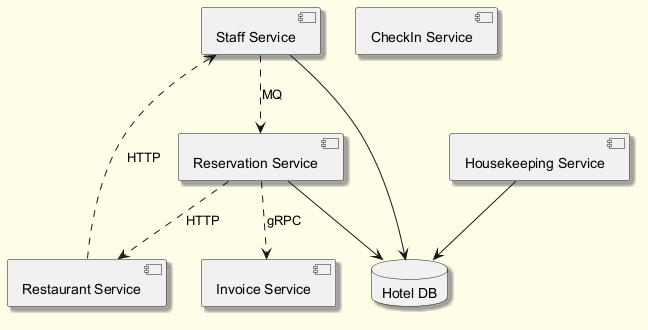

The diagram above was rendered by PlantUML. Its source (embedded in the PNG):
@startuml
skinparam backgroundColor #FFFDE7
skinparam classBackgroundColor #FFF9C4
skinparam classBorderColor #F57F17
skinparam shadowing true
component "Staff Service" as C_StaffService
component "Restaurant Service" as C_RestaurantService
component "Invoice Service" as C_InvoiceService
component "Reservation Service" as C_ReservationService
component "Housekeeping Service" as C_HousekeepingService
component "CheckIn Service" as C_CheckInService
database "Hotel DB" as DB_hotel
C_StaffService --> DB_hotel
C_ReservationService --> DB_hotel
C_HousekeepingService --> DB_hotel
C_ReservationService ..> C_RestaurantService : HTTP
C_RestaurantService ..> C_StaffService : HTTP
C_ReservationService ..> C_InvoiceService : gRPC
C_StaffService ..> C_ReservationService : MQ
@enduml